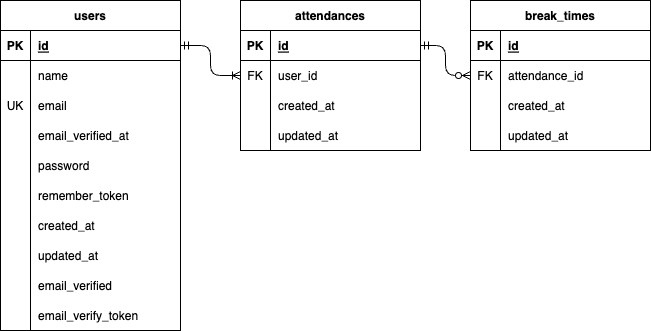

The diagram above was exported from draw.io. Its source (the exported page's mxGraphModel, read from the mxfile embedded in the PNG):
<mxGraphModel dx="307" dy="815" grid="1" gridSize="10" guides="1" tooltips="1" connect="1" arrows="1" fold="1" page="1" pageScale="1" pageWidth="1169" pageHeight="827" math="0" shadow="0">
  <root>
    <mxCell id="0" />
    <mxCell id="1" parent="0" />
    <mxCell id="2" value="users" style="shape=table;startSize=30;container=1;collapsible=1;childLayout=tableLayout;fixedRows=1;rowLines=0;fontStyle=1;align=center;resizeLast=1;" parent="1" vertex="1">
      <mxGeometry x="80" y="270" width="180" height="330" as="geometry" />
    </mxCell>
    <mxCell id="3" value="" style="shape=tableRow;horizontal=0;startSize=0;swimlaneHead=0;swimlaneBody=0;fillColor=none;collapsible=0;dropTarget=0;points=[[0,0.5],[1,0.5]];portConstraint=eastwest;top=0;left=0;right=0;bottom=1;" parent="2" vertex="1">
      <mxGeometry y="30" width="180" height="30" as="geometry" />
    </mxCell>
    <mxCell id="4" value="PK" style="shape=partialRectangle;connectable=0;fillColor=none;top=0;left=0;bottom=0;right=0;fontStyle=1;overflow=hidden;" parent="3" vertex="1">
      <mxGeometry width="30" height="30" as="geometry">
        <mxRectangle width="30" height="30" as="alternateBounds" />
      </mxGeometry>
    </mxCell>
    <mxCell id="5" value="id" style="shape=partialRectangle;connectable=0;fillColor=none;top=0;left=0;bottom=0;right=0;align=left;spacingLeft=6;fontStyle=5;overflow=hidden;" parent="3" vertex="1">
      <mxGeometry x="30" width="150" height="30" as="geometry">
        <mxRectangle width="150" height="30" as="alternateBounds" />
      </mxGeometry>
    </mxCell>
    <mxCell id="6" value="" style="shape=tableRow;horizontal=0;startSize=0;swimlaneHead=0;swimlaneBody=0;fillColor=none;collapsible=0;dropTarget=0;points=[[0,0.5],[1,0.5]];portConstraint=eastwest;top=0;left=0;right=0;bottom=0;" parent="2" vertex="1">
      <mxGeometry y="60" width="180" height="30" as="geometry" />
    </mxCell>
    <mxCell id="7" value="" style="shape=partialRectangle;connectable=0;fillColor=none;top=0;left=0;bottom=0;right=0;editable=1;overflow=hidden;" parent="6" vertex="1">
      <mxGeometry width="30" height="30" as="geometry">
        <mxRectangle width="30" height="30" as="alternateBounds" />
      </mxGeometry>
    </mxCell>
    <mxCell id="8" value="name" style="shape=partialRectangle;connectable=0;fillColor=none;top=0;left=0;bottom=0;right=0;align=left;spacingLeft=6;overflow=hidden;" parent="6" vertex="1">
      <mxGeometry x="30" width="150" height="30" as="geometry">
        <mxRectangle width="150" height="30" as="alternateBounds" />
      </mxGeometry>
    </mxCell>
    <mxCell id="9" value="" style="shape=tableRow;horizontal=0;startSize=0;swimlaneHead=0;swimlaneBody=0;fillColor=none;collapsible=0;dropTarget=0;points=[[0,0.5],[1,0.5]];portConstraint=eastwest;top=0;left=0;right=0;bottom=0;" parent="2" vertex="1">
      <mxGeometry y="90" width="180" height="30" as="geometry" />
    </mxCell>
    <mxCell id="10" value="UK" style="shape=partialRectangle;connectable=0;fillColor=none;top=0;left=0;bottom=0;right=0;editable=1;overflow=hidden;" parent="9" vertex="1">
      <mxGeometry width="30" height="30" as="geometry">
        <mxRectangle width="30" height="30" as="alternateBounds" />
      </mxGeometry>
    </mxCell>
    <mxCell id="11" value="email" style="shape=partialRectangle;connectable=0;fillColor=none;top=0;left=0;bottom=0;right=0;align=left;spacingLeft=6;overflow=hidden;" parent="9" vertex="1">
      <mxGeometry x="30" width="150" height="30" as="geometry">
        <mxRectangle width="150" height="30" as="alternateBounds" />
      </mxGeometry>
    </mxCell>
    <mxCell id="12" value="" style="shape=tableRow;horizontal=0;startSize=0;swimlaneHead=0;swimlaneBody=0;fillColor=none;collapsible=0;dropTarget=0;points=[[0,0.5],[1,0.5]];portConstraint=eastwest;top=0;left=0;right=0;bottom=0;" parent="2" vertex="1">
      <mxGeometry y="120" width="180" height="30" as="geometry" />
    </mxCell>
    <mxCell id="13" value="" style="shape=partialRectangle;connectable=0;fillColor=none;top=0;left=0;bottom=0;right=0;editable=1;overflow=hidden;" parent="12" vertex="1">
      <mxGeometry width="30" height="30" as="geometry">
        <mxRectangle width="30" height="30" as="alternateBounds" />
      </mxGeometry>
    </mxCell>
    <mxCell id="14" value="email_verified_at" style="shape=partialRectangle;connectable=0;fillColor=none;top=0;left=0;bottom=0;right=0;align=left;spacingLeft=6;overflow=hidden;" parent="12" vertex="1">
      <mxGeometry x="30" width="150" height="30" as="geometry">
        <mxRectangle width="150" height="30" as="alternateBounds" />
      </mxGeometry>
    </mxCell>
    <mxCell id="48" style="shape=tableRow;horizontal=0;startSize=0;swimlaneHead=0;swimlaneBody=0;fillColor=none;collapsible=0;dropTarget=0;points=[[0,0.5],[1,0.5]];portConstraint=eastwest;top=0;left=0;right=0;bottom=0;" parent="2" vertex="1">
      <mxGeometry y="150" width="180" height="30" as="geometry" />
    </mxCell>
    <mxCell id="49" style="shape=partialRectangle;connectable=0;fillColor=none;top=0;left=0;bottom=0;right=0;editable=1;overflow=hidden;" parent="48" vertex="1">
      <mxGeometry width="30" height="30" as="geometry">
        <mxRectangle width="30" height="30" as="alternateBounds" />
      </mxGeometry>
    </mxCell>
    <mxCell id="50" value="password" style="shape=partialRectangle;connectable=0;fillColor=none;top=0;left=0;bottom=0;right=0;align=left;spacingLeft=6;overflow=hidden;" parent="48" vertex="1">
      <mxGeometry x="30" width="150" height="30" as="geometry">
        <mxRectangle width="150" height="30" as="alternateBounds" />
      </mxGeometry>
    </mxCell>
    <mxCell id="51" style="shape=tableRow;horizontal=0;startSize=0;swimlaneHead=0;swimlaneBody=0;fillColor=none;collapsible=0;dropTarget=0;points=[[0,0.5],[1,0.5]];portConstraint=eastwest;top=0;left=0;right=0;bottom=0;" parent="2" vertex="1">
      <mxGeometry y="180" width="180" height="30" as="geometry" />
    </mxCell>
    <mxCell id="52" style="shape=partialRectangle;connectable=0;fillColor=none;top=0;left=0;bottom=0;right=0;editable=1;overflow=hidden;" parent="51" vertex="1">
      <mxGeometry width="30" height="30" as="geometry">
        <mxRectangle width="30" height="30" as="alternateBounds" />
      </mxGeometry>
    </mxCell>
    <mxCell id="53" value="remember_token" style="shape=partialRectangle;connectable=0;fillColor=none;top=0;left=0;bottom=0;right=0;align=left;spacingLeft=6;overflow=hidden;" parent="51" vertex="1">
      <mxGeometry x="30" width="150" height="30" as="geometry">
        <mxRectangle width="150" height="30" as="alternateBounds" />
      </mxGeometry>
    </mxCell>
    <mxCell id="54" style="shape=tableRow;horizontal=0;startSize=0;swimlaneHead=0;swimlaneBody=0;fillColor=none;collapsible=0;dropTarget=0;points=[[0,0.5],[1,0.5]];portConstraint=eastwest;top=0;left=0;right=0;bottom=0;" vertex="1" parent="2">
      <mxGeometry y="210" width="180" height="30" as="geometry" />
    </mxCell>
    <mxCell id="55" style="shape=partialRectangle;connectable=0;fillColor=none;top=0;left=0;bottom=0;right=0;editable=1;overflow=hidden;" vertex="1" parent="54">
      <mxGeometry width="30" height="30" as="geometry">
        <mxRectangle width="30" height="30" as="alternateBounds" />
      </mxGeometry>
    </mxCell>
    <mxCell id="56" value="created_at" style="shape=partialRectangle;connectable=0;fillColor=none;top=0;left=0;bottom=0;right=0;align=left;spacingLeft=6;overflow=hidden;" vertex="1" parent="54">
      <mxGeometry x="30" width="150" height="30" as="geometry">
        <mxRectangle width="150" height="30" as="alternateBounds" />
      </mxGeometry>
    </mxCell>
    <mxCell id="57" style="shape=tableRow;horizontal=0;startSize=0;swimlaneHead=0;swimlaneBody=0;fillColor=none;collapsible=0;dropTarget=0;points=[[0,0.5],[1,0.5]];portConstraint=eastwest;top=0;left=0;right=0;bottom=0;" vertex="1" parent="2">
      <mxGeometry y="240" width="180" height="30" as="geometry" />
    </mxCell>
    <mxCell id="58" style="shape=partialRectangle;connectable=0;fillColor=none;top=0;left=0;bottom=0;right=0;editable=1;overflow=hidden;" vertex="1" parent="57">
      <mxGeometry width="30" height="30" as="geometry">
        <mxRectangle width="30" height="30" as="alternateBounds" />
      </mxGeometry>
    </mxCell>
    <mxCell id="59" value="updated_at" style="shape=partialRectangle;connectable=0;fillColor=none;top=0;left=0;bottom=0;right=0;align=left;spacingLeft=6;overflow=hidden;" vertex="1" parent="57">
      <mxGeometry x="30" width="150" height="30" as="geometry">
        <mxRectangle width="150" height="30" as="alternateBounds" />
      </mxGeometry>
    </mxCell>
    <mxCell id="60" style="shape=tableRow;horizontal=0;startSize=0;swimlaneHead=0;swimlaneBody=0;fillColor=none;collapsible=0;dropTarget=0;points=[[0,0.5],[1,0.5]];portConstraint=eastwest;top=0;left=0;right=0;bottom=0;" vertex="1" parent="2">
      <mxGeometry y="270" width="180" height="30" as="geometry" />
    </mxCell>
    <mxCell id="61" style="shape=partialRectangle;connectable=0;fillColor=none;top=0;left=0;bottom=0;right=0;editable=1;overflow=hidden;" vertex="1" parent="60">
      <mxGeometry width="30" height="30" as="geometry">
        <mxRectangle width="30" height="30" as="alternateBounds" />
      </mxGeometry>
    </mxCell>
    <mxCell id="62" value="email_verified" style="shape=partialRectangle;connectable=0;fillColor=none;top=0;left=0;bottom=0;right=0;align=left;spacingLeft=6;overflow=hidden;" vertex="1" parent="60">
      <mxGeometry x="30" width="150" height="30" as="geometry">
        <mxRectangle width="150" height="30" as="alternateBounds" />
      </mxGeometry>
    </mxCell>
    <mxCell id="63" style="shape=tableRow;horizontal=0;startSize=0;swimlaneHead=0;swimlaneBody=0;fillColor=none;collapsible=0;dropTarget=0;points=[[0,0.5],[1,0.5]];portConstraint=eastwest;top=0;left=0;right=0;bottom=0;" vertex="1" parent="2">
      <mxGeometry y="300" width="180" height="30" as="geometry" />
    </mxCell>
    <mxCell id="64" style="shape=partialRectangle;connectable=0;fillColor=none;top=0;left=0;bottom=0;right=0;editable=1;overflow=hidden;" vertex="1" parent="63">
      <mxGeometry width="30" height="30" as="geometry">
        <mxRectangle width="30" height="30" as="alternateBounds" />
      </mxGeometry>
    </mxCell>
    <mxCell id="65" value="email_verify_token" style="shape=partialRectangle;connectable=0;fillColor=none;top=0;left=0;bottom=0;right=0;align=left;spacingLeft=6;overflow=hidden;" vertex="1" parent="63">
      <mxGeometry x="30" width="150" height="30" as="geometry">
        <mxRectangle width="150" height="30" as="alternateBounds" />
      </mxGeometry>
    </mxCell>
    <mxCell id="15" value="attendances" style="shape=table;startSize=30;container=1;collapsible=1;childLayout=tableLayout;fixedRows=1;rowLines=0;fontStyle=1;align=center;resizeLast=1;" parent="1" vertex="1">
      <mxGeometry x="320" y="270" width="180" height="150" as="geometry" />
    </mxCell>
    <mxCell id="16" value="" style="shape=tableRow;horizontal=0;startSize=0;swimlaneHead=0;swimlaneBody=0;fillColor=none;collapsible=0;dropTarget=0;points=[[0,0.5],[1,0.5]];portConstraint=eastwest;top=0;left=0;right=0;bottom=1;" parent="15" vertex="1">
      <mxGeometry y="30" width="180" height="30" as="geometry" />
    </mxCell>
    <mxCell id="17" value="PK" style="shape=partialRectangle;connectable=0;fillColor=none;top=0;left=0;bottom=0;right=0;fontStyle=1;overflow=hidden;" parent="16" vertex="1">
      <mxGeometry width="30" height="30" as="geometry">
        <mxRectangle width="30" height="30" as="alternateBounds" />
      </mxGeometry>
    </mxCell>
    <mxCell id="18" value="id" style="shape=partialRectangle;connectable=0;fillColor=none;top=0;left=0;bottom=0;right=0;align=left;spacingLeft=6;fontStyle=5;overflow=hidden;" parent="16" vertex="1">
      <mxGeometry x="30" width="150" height="30" as="geometry">
        <mxRectangle width="150" height="30" as="alternateBounds" />
      </mxGeometry>
    </mxCell>
    <mxCell id="19" value="" style="shape=tableRow;horizontal=0;startSize=0;swimlaneHead=0;swimlaneBody=0;fillColor=none;collapsible=0;dropTarget=0;points=[[0,0.5],[1,0.5]];portConstraint=eastwest;top=0;left=0;right=0;bottom=0;" parent="15" vertex="1">
      <mxGeometry y="60" width="180" height="30" as="geometry" />
    </mxCell>
    <mxCell id="20" value="FK" style="shape=partialRectangle;connectable=0;fillColor=none;top=0;left=0;bottom=0;right=0;editable=1;overflow=hidden;" parent="19" vertex="1">
      <mxGeometry width="30" height="30" as="geometry">
        <mxRectangle width="30" height="30" as="alternateBounds" />
      </mxGeometry>
    </mxCell>
    <mxCell id="21" value="user_id" style="shape=partialRectangle;connectable=0;fillColor=none;top=0;left=0;bottom=0;right=0;align=left;spacingLeft=6;overflow=hidden;" parent="19" vertex="1">
      <mxGeometry x="30" width="150" height="30" as="geometry">
        <mxRectangle width="150" height="30" as="alternateBounds" />
      </mxGeometry>
    </mxCell>
    <mxCell id="22" value="" style="shape=tableRow;horizontal=0;startSize=0;swimlaneHead=0;swimlaneBody=0;fillColor=none;collapsible=0;dropTarget=0;points=[[0,0.5],[1,0.5]];portConstraint=eastwest;top=0;left=0;right=0;bottom=0;" parent="15" vertex="1">
      <mxGeometry y="90" width="180" height="30" as="geometry" />
    </mxCell>
    <mxCell id="23" value="" style="shape=partialRectangle;connectable=0;fillColor=none;top=0;left=0;bottom=0;right=0;editable=1;overflow=hidden;" parent="22" vertex="1">
      <mxGeometry width="30" height="30" as="geometry">
        <mxRectangle width="30" height="30" as="alternateBounds" />
      </mxGeometry>
    </mxCell>
    <mxCell id="24" value="created_at" style="shape=partialRectangle;connectable=0;fillColor=none;top=0;left=0;bottom=0;right=0;align=left;spacingLeft=6;overflow=hidden;" parent="22" vertex="1">
      <mxGeometry x="30" width="150" height="30" as="geometry">
        <mxRectangle width="150" height="30" as="alternateBounds" />
      </mxGeometry>
    </mxCell>
    <mxCell id="25" value="" style="shape=tableRow;horizontal=0;startSize=0;swimlaneHead=0;swimlaneBody=0;fillColor=none;collapsible=0;dropTarget=0;points=[[0,0.5],[1,0.5]];portConstraint=eastwest;top=0;left=0;right=0;bottom=0;" parent="15" vertex="1">
      <mxGeometry y="120" width="180" height="30" as="geometry" />
    </mxCell>
    <mxCell id="26" value="" style="shape=partialRectangle;connectable=0;fillColor=none;top=0;left=0;bottom=0;right=0;editable=1;overflow=hidden;" parent="25" vertex="1">
      <mxGeometry width="30" height="30" as="geometry">
        <mxRectangle width="30" height="30" as="alternateBounds" />
      </mxGeometry>
    </mxCell>
    <mxCell id="27" value="updated_at" style="shape=partialRectangle;connectable=0;fillColor=none;top=0;left=0;bottom=0;right=0;align=left;spacingLeft=6;overflow=hidden;" parent="25" vertex="1">
      <mxGeometry x="30" width="150" height="30" as="geometry">
        <mxRectangle width="150" height="30" as="alternateBounds" />
      </mxGeometry>
    </mxCell>
    <mxCell id="28" value="break_times" style="shape=table;startSize=30;container=1;collapsible=1;childLayout=tableLayout;fixedRows=1;rowLines=0;fontStyle=1;align=center;resizeLast=1;" parent="1" vertex="1">
      <mxGeometry x="550" y="270" width="180" height="150" as="geometry" />
    </mxCell>
    <mxCell id="29" value="" style="shape=tableRow;horizontal=0;startSize=0;swimlaneHead=0;swimlaneBody=0;fillColor=none;collapsible=0;dropTarget=0;points=[[0,0.5],[1,0.5]];portConstraint=eastwest;top=0;left=0;right=0;bottom=1;" parent="28" vertex="1">
      <mxGeometry y="30" width="180" height="30" as="geometry" />
    </mxCell>
    <mxCell id="30" value="PK" style="shape=partialRectangle;connectable=0;fillColor=none;top=0;left=0;bottom=0;right=0;fontStyle=1;overflow=hidden;" parent="29" vertex="1">
      <mxGeometry width="30" height="30" as="geometry">
        <mxRectangle width="30" height="30" as="alternateBounds" />
      </mxGeometry>
    </mxCell>
    <mxCell id="31" value="id" style="shape=partialRectangle;connectable=0;fillColor=none;top=0;left=0;bottom=0;right=0;align=left;spacingLeft=6;fontStyle=5;overflow=hidden;" parent="29" vertex="1">
      <mxGeometry x="30" width="150" height="30" as="geometry">
        <mxRectangle width="150" height="30" as="alternateBounds" />
      </mxGeometry>
    </mxCell>
    <mxCell id="32" value="" style="shape=tableRow;horizontal=0;startSize=0;swimlaneHead=0;swimlaneBody=0;fillColor=none;collapsible=0;dropTarget=0;points=[[0,0.5],[1,0.5]];portConstraint=eastwest;top=0;left=0;right=0;bottom=0;" parent="28" vertex="1">
      <mxGeometry y="60" width="180" height="30" as="geometry" />
    </mxCell>
    <mxCell id="33" value="FK" style="shape=partialRectangle;connectable=0;fillColor=none;top=0;left=0;bottom=0;right=0;editable=1;overflow=hidden;" parent="32" vertex="1">
      <mxGeometry width="30" height="30" as="geometry">
        <mxRectangle width="30" height="30" as="alternateBounds" />
      </mxGeometry>
    </mxCell>
    <mxCell id="34" value="attendance_id" style="shape=partialRectangle;connectable=0;fillColor=none;top=0;left=0;bottom=0;right=0;align=left;spacingLeft=6;overflow=hidden;" parent="32" vertex="1">
      <mxGeometry x="30" width="150" height="30" as="geometry">
        <mxRectangle width="150" height="30" as="alternateBounds" />
      </mxGeometry>
    </mxCell>
    <mxCell id="35" value="" style="shape=tableRow;horizontal=0;startSize=0;swimlaneHead=0;swimlaneBody=0;fillColor=none;collapsible=0;dropTarget=0;points=[[0,0.5],[1,0.5]];portConstraint=eastwest;top=0;left=0;right=0;bottom=0;" parent="28" vertex="1">
      <mxGeometry y="90" width="180" height="30" as="geometry" />
    </mxCell>
    <mxCell id="36" value="" style="shape=partialRectangle;connectable=0;fillColor=none;top=0;left=0;bottom=0;right=0;editable=1;overflow=hidden;" parent="35" vertex="1">
      <mxGeometry width="30" height="30" as="geometry">
        <mxRectangle width="30" height="30" as="alternateBounds" />
      </mxGeometry>
    </mxCell>
    <mxCell id="37" value="created_at" style="shape=partialRectangle;connectable=0;fillColor=none;top=0;left=0;bottom=0;right=0;align=left;spacingLeft=6;overflow=hidden;" parent="35" vertex="1">
      <mxGeometry x="30" width="150" height="30" as="geometry">
        <mxRectangle width="150" height="30" as="alternateBounds" />
      </mxGeometry>
    </mxCell>
    <mxCell id="38" value="" style="shape=tableRow;horizontal=0;startSize=0;swimlaneHead=0;swimlaneBody=0;fillColor=none;collapsible=0;dropTarget=0;points=[[0,0.5],[1,0.5]];portConstraint=eastwest;top=0;left=0;right=0;bottom=0;" parent="28" vertex="1">
      <mxGeometry y="120" width="180" height="30" as="geometry" />
    </mxCell>
    <mxCell id="39" value="" style="shape=partialRectangle;connectable=0;fillColor=none;top=0;left=0;bottom=0;right=0;editable=1;overflow=hidden;" parent="38" vertex="1">
      <mxGeometry width="30" height="30" as="geometry">
        <mxRectangle width="30" height="30" as="alternateBounds" />
      </mxGeometry>
    </mxCell>
    <mxCell id="40" value="updated_at" style="shape=partialRectangle;connectable=0;fillColor=none;top=0;left=0;bottom=0;right=0;align=left;spacingLeft=6;overflow=hidden;" parent="38" vertex="1">
      <mxGeometry x="30" width="150" height="30" as="geometry">
        <mxRectangle width="150" height="30" as="alternateBounds" />
      </mxGeometry>
    </mxCell>
    <mxCell id="43" value="" style="edgeStyle=orthogonalEdgeStyle;fontSize=12;html=1;endArrow=ERzeroToMany;startArrow=ERmandOne;entryX=0;entryY=0.5;entryDx=0;entryDy=0;exitX=1;exitY=0.5;exitDx=0;exitDy=0;" parent="1" source="16" target="32" edge="1">
      <mxGeometry width="100" height="100" relative="1" as="geometry">
        <mxPoint x="140" y="420" as="sourcePoint" />
        <mxPoint x="240" y="320" as="targetPoint" />
      </mxGeometry>
    </mxCell>
    <mxCell id="44" value="" style="edgeStyle=elbowEdgeStyle;fontSize=12;html=1;endArrow=ERoneToMany;startArrow=ERmandOne;exitX=1;exitY=0.5;exitDx=0;exitDy=0;entryX=0;entryY=0.5;entryDx=0;entryDy=0;elbow=vertical;" parent="1" source="3" target="19" edge="1">
      <mxGeometry width="100" height="100" relative="1" as="geometry">
        <mxPoint x="270" y="410" as="sourcePoint" />
        <mxPoint x="370" y="310" as="targetPoint" />
      </mxGeometry>
    </mxCell>
  </root>
</mxGraphModel>